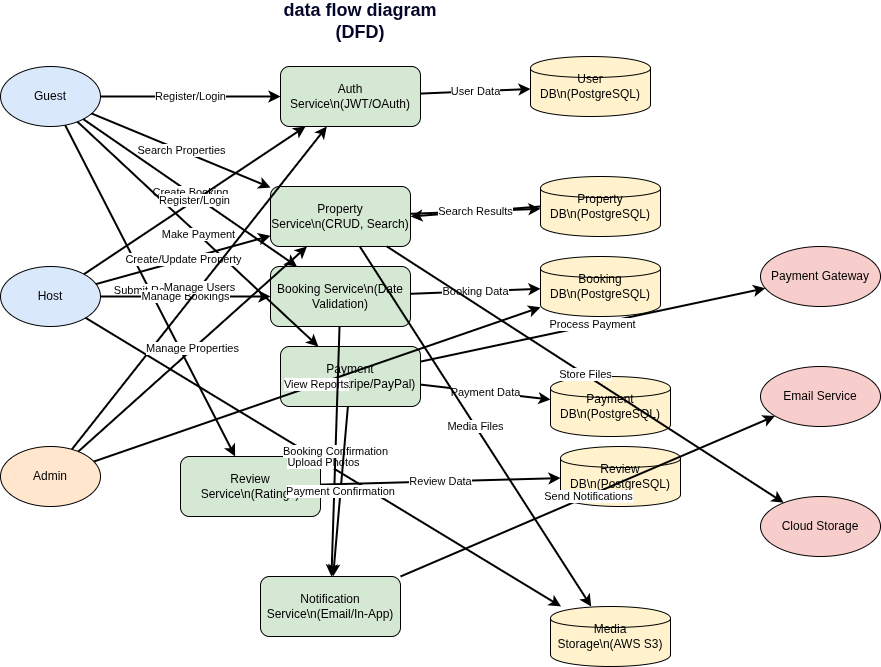

The diagram above was exported from draw.io. Its source (the exported page's mxGraphModel, read from the mxfile embedded in the PNG):
<mxGraphModel dx="1024" dy="554" grid="1" gridSize="10" guides="1" tooltips="1" connect="1" arrows="1" fold="1" page="1" pageScale="1" pageWidth="1100" pageHeight="850" math="0" shadow="0">
  <root>
    <mxCell id="0" />
    <mxCell id="1" parent="0" />
    <mxCell id="hEtwPAoV4Lef1WdQu1B8-1" value="Guest" style="ellipse;whiteSpace=wrap;html=1;fillColor=#DAE8FC" vertex="1" parent="1">
      <mxGeometry x="40" y="90" width="100" height="60" as="geometry" />
    </mxCell>
    <mxCell id="hEtwPAoV4Lef1WdQu1B8-2" value="Host" style="ellipse;whiteSpace=wrap;html=1;fillColor=#DAE8FC" vertex="1" parent="1">
      <mxGeometry x="40" y="290" width="100" height="60" as="geometry" />
    </mxCell>
    <mxCell id="hEtwPAoV4Lef1WdQu1B8-3" value="Admin" style="ellipse;whiteSpace=wrap;html=1;fillColor=#FFE6CC" vertex="1" parent="1">
      <mxGeometry x="40" y="470" width="100" height="60" as="geometry" />
    </mxCell>
    <mxCell id="hEtwPAoV4Lef1WdQu1B8-4" value="Payment Gateway" style="ellipse;whiteSpace=wrap;html=1;fillColor=#F8CECC" vertex="1" parent="1">
      <mxGeometry x="800" y="270" width="120" height="60" as="geometry" />
    </mxCell>
    <mxCell id="hEtwPAoV4Lef1WdQu1B8-5" value="Email Service" style="ellipse;whiteSpace=wrap;html=1;fillColor=#F8CECC" vertex="1" parent="1">
      <mxGeometry x="800" y="390" width="120" height="60" as="geometry" />
    </mxCell>
    <mxCell id="hEtwPAoV4Lef1WdQu1B8-6" value="Cloud Storage" style="ellipse;whiteSpace=wrap;html=1;fillColor=#F8CECC" vertex="1" parent="1">
      <mxGeometry x="800" y="520" width="120" height="60" as="geometry" />
    </mxCell>
    <mxCell id="hEtwPAoV4Lef1WdQu1B8-7" value="Auth Service\n(JWT/OAuth)" style="rounded=1;whiteSpace=wrap;html=1;fillColor=#D5E8D4" vertex="1" parent="1">
      <mxGeometry x="320" y="90" width="140" height="60" as="geometry" />
    </mxCell>
    <mxCell id="hEtwPAoV4Lef1WdQu1B8-8" value="Property Service\n(CRUD, Search)" style="rounded=1;whiteSpace=wrap;html=1;fillColor=#D5E8D4" vertex="1" parent="1">
      <mxGeometry x="310" y="210" width="140" height="60" as="geometry" />
    </mxCell>
    <mxCell id="hEtwPAoV4Lef1WdQu1B8-9" value="Booking Service\n(Date Validation)" style="rounded=1;whiteSpace=wrap;html=1;fillColor=#D5E8D4" vertex="1" parent="1">
      <mxGeometry x="310" y="290" width="140" height="60" as="geometry" />
    </mxCell>
    <mxCell id="hEtwPAoV4Lef1WdQu1B8-10" value="Payment Service\n(Stripe/PayPal)" style="rounded=1;whiteSpace=wrap;html=1;fillColor=#D5E8D4" vertex="1" parent="1">
      <mxGeometry x="320" y="370" width="140" height="60" as="geometry" />
    </mxCell>
    <mxCell id="hEtwPAoV4Lef1WdQu1B8-11" value="Review Service\n(Ratings)" style="rounded=1;whiteSpace=wrap;html=1;fillColor=#D5E8D4" vertex="1" parent="1">
      <mxGeometry x="220" y="480" width="140" height="60" as="geometry" />
    </mxCell>
    <mxCell id="hEtwPAoV4Lef1WdQu1B8-12" value="Notification Service\n(Email/In-App)" style="rounded=1;whiteSpace=wrap;html=1;fillColor=#D5E8D4" vertex="1" parent="1">
      <mxGeometry x="300" y="600" width="140" height="60" as="geometry" />
    </mxCell>
    <mxCell id="hEtwPAoV4Lef1WdQu1B8-13" value="User DB\n(PostgreSQL)" style="shape=cylinder;whiteSpace=wrap;html=1;fillColor=#FFF2CC" vertex="1" parent="1">
      <mxGeometry x="570" y="80" width="120" height="60" as="geometry" />
    </mxCell>
    <mxCell id="hEtwPAoV4Lef1WdQu1B8-14" value="Property DB\n(PostgreSQL)" style="shape=cylinder;whiteSpace=wrap;html=1;fillColor=#FFF2CC" vertex="1" parent="1">
      <mxGeometry x="580" y="200" width="120" height="60" as="geometry" />
    </mxCell>
    <mxCell id="hEtwPAoV4Lef1WdQu1B8-15" value="Booking DB\n(PostgreSQL)" style="shape=cylinder;whiteSpace=wrap;html=1;fillColor=#FFF2CC" vertex="1" parent="1">
      <mxGeometry x="580" y="280" width="120" height="60" as="geometry" />
    </mxCell>
    <mxCell id="hEtwPAoV4Lef1WdQu1B8-16" value="Payment DB\n(PostgreSQL)" style="shape=cylinder;whiteSpace=wrap;html=1;fillColor=#FFF2CC" vertex="1" parent="1">
      <mxGeometry x="590" y="400" width="120" height="60" as="geometry" />
    </mxCell>
    <mxCell id="hEtwPAoV4Lef1WdQu1B8-17" value="Review DB\n(PostgreSQL)" style="shape=cylinder;whiteSpace=wrap;html=1;fillColor=#FFF2CC" vertex="1" parent="1">
      <mxGeometry x="600" y="470" width="120" height="60" as="geometry" />
    </mxCell>
    <mxCell id="hEtwPAoV4Lef1WdQu1B8-18" value="Media Storage\n(AWS S3)" style="shape=cylinder;whiteSpace=wrap;html=1;fillColor=#FFF2CC" vertex="1" parent="1">
      <mxGeometry x="590" y="630" width="120" height="60" as="geometry" />
    </mxCell>
    <mxCell id="hEtwPAoV4Lef1WdQu1B8-19" value="Register/Login" style="endArrow=classic;html=1;strokeWidth=2;" edge="1" parent="1" source="hEtwPAoV4Lef1WdQu1B8-1" target="hEtwPAoV4Lef1WdQu1B8-7">
      <mxGeometry relative="1" as="geometry" />
    </mxCell>
    <mxCell id="hEtwPAoV4Lef1WdQu1B8-20" value="Search Properties" style="endArrow=classic;html=1;strokeWidth=2;" edge="1" parent="1" source="hEtwPAoV4Lef1WdQu1B8-1" target="hEtwPAoV4Lef1WdQu1B8-8">
      <mxGeometry relative="1" as="geometry" />
    </mxCell>
    <mxCell id="hEtwPAoV4Lef1WdQu1B8-21" value="Create Booking" style="endArrow=classic;html=1;strokeWidth=2;" edge="1" parent="1" source="hEtwPAoV4Lef1WdQu1B8-1" target="hEtwPAoV4Lef1WdQu1B8-9">
      <mxGeometry relative="1" as="geometry" />
    </mxCell>
    <mxCell id="hEtwPAoV4Lef1WdQu1B8-22" value="Make Payment" style="endArrow=classic;html=1;strokeWidth=2;" edge="1" parent="1" source="hEtwPAoV4Lef1WdQu1B8-1" target="hEtwPAoV4Lef1WdQu1B8-10">
      <mxGeometry relative="1" as="geometry" />
    </mxCell>
    <mxCell id="hEtwPAoV4Lef1WdQu1B8-23" value="Submit Review" style="endArrow=classic;html=1;strokeWidth=2;" edge="1" parent="1" source="hEtwPAoV4Lef1WdQu1B8-1" target="hEtwPAoV4Lef1WdQu1B8-11">
      <mxGeometry relative="1" as="geometry" />
    </mxCell>
    <mxCell id="hEtwPAoV4Lef1WdQu1B8-24" value="Register/Login" style="endArrow=classic;html=1;strokeWidth=2;" edge="1" parent="1" source="hEtwPAoV4Lef1WdQu1B8-2" target="hEtwPAoV4Lef1WdQu1B8-7">
      <mxGeometry relative="1" as="geometry" />
    </mxCell>
    <mxCell id="hEtwPAoV4Lef1WdQu1B8-25" value="Create/Update Property" style="endArrow=classic;html=1;strokeWidth=2;" edge="1" parent="1" source="hEtwPAoV4Lef1WdQu1B8-2" target="hEtwPAoV4Lef1WdQu1B8-8">
      <mxGeometry relative="1" as="geometry" />
    </mxCell>
    <mxCell id="hEtwPAoV4Lef1WdQu1B8-26" value="Upload Photos" style="endArrow=classic;html=1;strokeWidth=2;" edge="1" parent="1" source="hEtwPAoV4Lef1WdQu1B8-2" target="hEtwPAoV4Lef1WdQu1B8-18">
      <mxGeometry relative="1" as="geometry" />
    </mxCell>
    <mxCell id="hEtwPAoV4Lef1WdQu1B8-27" value="Manage Bookings" style="endArrow=classic;html=1;strokeWidth=2;" edge="1" parent="1" source="hEtwPAoV4Lef1WdQu1B8-2" target="hEtwPAoV4Lef1WdQu1B8-9">
      <mxGeometry relative="1" as="geometry" />
    </mxCell>
    <mxCell id="hEtwPAoV4Lef1WdQu1B8-28" value="Manage Users" style="endArrow=classic;html=1;strokeWidth=2;" edge="1" parent="1" source="hEtwPAoV4Lef1WdQu1B8-3" target="hEtwPAoV4Lef1WdQu1B8-7">
      <mxGeometry relative="1" as="geometry" />
    </mxCell>
    <mxCell id="hEtwPAoV4Lef1WdQu1B8-29" value="Manage Properties" style="endArrow=classic;html=1;strokeWidth=2;" edge="1" parent="1" source="hEtwPAoV4Lef1WdQu1B8-3" target="hEtwPAoV4Lef1WdQu1B8-8">
      <mxGeometry relative="1" as="geometry" />
    </mxCell>
    <mxCell id="hEtwPAoV4Lef1WdQu1B8-30" value="View Reports" style="endArrow=classic;html=1;strokeWidth=2;" edge="1" parent="1" source="hEtwPAoV4Lef1WdQu1B8-3" target="hEtwPAoV4Lef1WdQu1B8-15">
      <mxGeometry relative="1" as="geometry" />
    </mxCell>
    <mxCell id="hEtwPAoV4Lef1WdQu1B8-31" value="User Data" style="endArrow=classic;html=1;strokeWidth=2;" edge="1" parent="1" source="hEtwPAoV4Lef1WdQu1B8-7" target="hEtwPAoV4Lef1WdQu1B8-13">
      <mxGeometry relative="1" as="geometry" />
    </mxCell>
    <mxCell id="hEtwPAoV4Lef1WdQu1B8-32" value="Property Data" style="endArrow=classic;html=1;strokeWidth=2;" edge="1" parent="1" source="hEtwPAoV4Lef1WdQu1B8-8" target="hEtwPAoV4Lef1WdQu1B8-14">
      <mxGeometry relative="1" as="geometry" />
    </mxCell>
    <mxCell id="hEtwPAoV4Lef1WdQu1B8-33" value="Booking Data" style="endArrow=classic;html=1;strokeWidth=2;" edge="1" parent="1" source="hEtwPAoV4Lef1WdQu1B8-9" target="hEtwPAoV4Lef1WdQu1B8-15">
      <mxGeometry relative="1" as="geometry" />
    </mxCell>
    <mxCell id="hEtwPAoV4Lef1WdQu1B8-34" value="Payment Data" style="endArrow=classic;html=1;strokeWidth=2;" edge="1" parent="1" source="hEtwPAoV4Lef1WdQu1B8-10" target="hEtwPAoV4Lef1WdQu1B8-16">
      <mxGeometry relative="1" as="geometry" />
    </mxCell>
    <mxCell id="hEtwPAoV4Lef1WdQu1B8-35" value="Review Data" style="endArrow=classic;html=1;strokeWidth=2;" edge="1" parent="1" source="hEtwPAoV4Lef1WdQu1B8-11" target="hEtwPAoV4Lef1WdQu1B8-17">
      <mxGeometry relative="1" as="geometry" />
    </mxCell>
    <mxCell id="hEtwPAoV4Lef1WdQu1B8-36" value="Media Files" style="endArrow=classic;html=1;strokeWidth=2;" edge="1" parent="1" source="hEtwPAoV4Lef1WdQu1B8-8" target="hEtwPAoV4Lef1WdQu1B8-18">
      <mxGeometry relative="1" as="geometry" />
    </mxCell>
    <mxCell id="hEtwPAoV4Lef1WdQu1B8-37" value="Process Payment" style="endArrow=classic;html=1;strokeWidth=2;" edge="1" parent="1" source="hEtwPAoV4Lef1WdQu1B8-10" target="hEtwPAoV4Lef1WdQu1B8-4">
      <mxGeometry relative="1" as="geometry" />
    </mxCell>
    <mxCell id="hEtwPAoV4Lef1WdQu1B8-38" value="Send Notifications" style="endArrow=classic;html=1;strokeWidth=2;" edge="1" parent="1" source="hEtwPAoV4Lef1WdQu1B8-12" target="hEtwPAoV4Lef1WdQu1B8-5">
      <mxGeometry relative="1" as="geometry" />
    </mxCell>
    <mxCell id="hEtwPAoV4Lef1WdQu1B8-39" value="Store Files" style="endArrow=classic;html=1;strokeWidth=2;" edge="1" parent="1" source="hEtwPAoV4Lef1WdQu1B8-8" target="hEtwPAoV4Lef1WdQu1B8-6">
      <mxGeometry relative="1" as="geometry" />
    </mxCell>
    <mxCell id="hEtwPAoV4Lef1WdQu1B8-40" value="Booking Confirmation" style="endArrow=classic;html=1;strokeWidth=2;" edge="1" parent="1" source="hEtwPAoV4Lef1WdQu1B8-9" target="hEtwPAoV4Lef1WdQu1B8-12">
      <mxGeometry relative="1" as="geometry" />
    </mxCell>
    <mxCell id="hEtwPAoV4Lef1WdQu1B8-41" value="Payment Confirmation" style="endArrow=classic;html=1;strokeWidth=2;" edge="1" parent="1" source="hEtwPAoV4Lef1WdQu1B8-10" target="hEtwPAoV4Lef1WdQu1B8-12">
      <mxGeometry relative="1" as="geometry" />
    </mxCell>
    <mxCell id="hEtwPAoV4Lef1WdQu1B8-42" value="Search Results" style="endArrow=classic;html=1;strokeWidth=2;entryX=1;entryY=0.5;exitX=0;exitY=0.5;" edge="1" parent="1" source="hEtwPAoV4Lef1WdQu1B8-14" target="hEtwPAoV4Lef1WdQu1B8-8">
      <mxGeometry relative="1" as="geometry" />
    </mxCell>
    <mxCell id="hEtwPAoV4Lef1WdQu1B8-43" value="&lt;span style=&quot;font-family: Poppins, sans-serif; font-style: normal; font-variant-ligatures: normal; font-variant-caps: normal; letter-spacing: normal; orphans: 2; text-align: start; text-indent: 0px; text-transform: none; widows: 2; word-spacing: 0px; -webkit-text-stroke-width: 0px; white-space: normal; background-color: rgb(255, 255, 255); text-decoration-thickness: initial; text-decoration-style: initial; text-decoration-color: initial; float: none; display: inline !important;&quot;&gt;&lt;b style=&quot;&quot;&gt;&lt;font style=&quot;font-size: 18px; color: rgb(3, 5, 41);&quot;&gt;data flow diagram (DFD)&lt;/font&gt;&lt;/b&gt;&lt;/span&gt;" style="text;html=1;align=center;verticalAlign=middle;whiteSpace=wrap;rounded=0;" vertex="1" parent="1">
      <mxGeometry x="300" y="30" width="200" height="30" as="geometry" />
    </mxCell>
  </root>
</mxGraphModel>